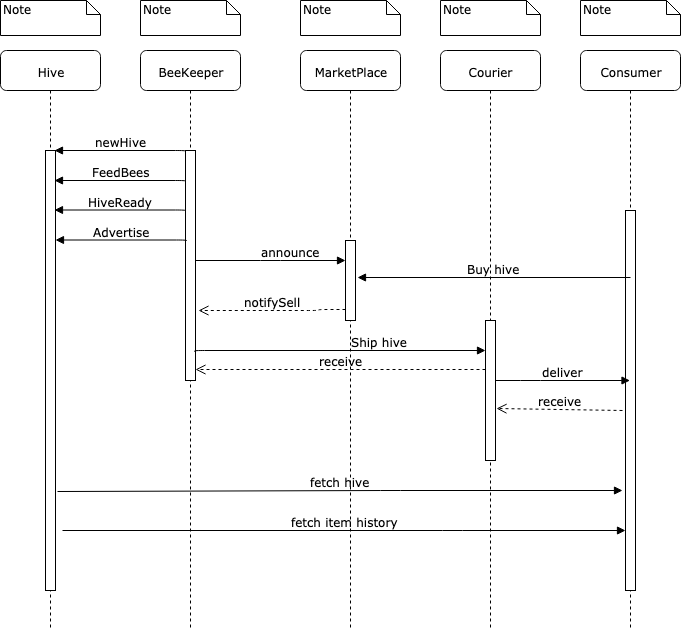

The diagram above was exported from draw.io. Its source (the exported page's mxGraphModel, read from the mxfile embedded in the PNG):
<mxGraphModel dx="1158" dy="528" grid="1" gridSize="10" guides="1" tooltips="1" connect="1" arrows="1" fold="1" page="1" pageScale="1" pageWidth="1100" pageHeight="850" background="#ffffff" math="0" shadow="0">
  <root>
    <mxCell id="0" />
    <mxCell id="1" parent="0" />
    <mxCell id="7baba1c4bc27f4b0-2" value="BeeKeeper" style="shape=umlLifeline;perimeter=lifelinePerimeter;whiteSpace=wrap;html=1;container=1;collapsible=0;recursiveResize=0;outlineConnect=0;rounded=1;shadow=0;comic=0;labelBackgroundColor=none;strokeColor=#000000;strokeWidth=1;fillColor=#FFFFFF;fontFamily=Verdana;fontSize=12;fontColor=#000000;align=center;" parent="1" vertex="1">
      <mxGeometry x="240" y="80" width="100" height="580" as="geometry" />
    </mxCell>
    <mxCell id="7baba1c4bc27f4b0-10" value="" style="html=1;points=[];perimeter=orthogonalPerimeter;rounded=0;shadow=0;comic=0;labelBackgroundColor=none;strokeColor=#000000;strokeWidth=1;fillColor=#FFFFFF;fontFamily=Verdana;fontSize=12;fontColor=#000000;align=center;" parent="7baba1c4bc27f4b0-2" vertex="1">
      <mxGeometry x="45" y="100" width="10" height="230" as="geometry" />
    </mxCell>
    <mxCell id="7baba1c4bc27f4b0-3" value="MarketPlace" style="shape=umlLifeline;perimeter=lifelinePerimeter;whiteSpace=wrap;html=1;container=1;collapsible=0;recursiveResize=0;outlineConnect=0;rounded=1;shadow=0;comic=0;labelBackgroundColor=none;strokeColor=#000000;strokeWidth=1;fillColor=#FFFFFF;fontFamily=Verdana;fontSize=12;fontColor=#000000;align=center;" parent="1" vertex="1">
      <mxGeometry x="400" y="80" width="100" height="580" as="geometry" />
    </mxCell>
    <mxCell id="7baba1c4bc27f4b0-13" value="" style="html=1;points=[];perimeter=orthogonalPerimeter;rounded=0;shadow=0;comic=0;labelBackgroundColor=none;strokeColor=#000000;strokeWidth=1;fillColor=#FFFFFF;fontFamily=Verdana;fontSize=12;fontColor=#000000;align=center;" parent="7baba1c4bc27f4b0-3" vertex="1">
      <mxGeometry x="45" y="190" width="10" height="80" as="geometry" />
    </mxCell>
    <mxCell id="7baba1c4bc27f4b0-4" value="Courier" style="shape=umlLifeline;perimeter=lifelinePerimeter;whiteSpace=wrap;html=1;container=1;collapsible=0;recursiveResize=0;outlineConnect=0;rounded=1;shadow=0;comic=0;labelBackgroundColor=none;strokeColor=#000000;strokeWidth=1;fillColor=#FFFFFF;fontFamily=Verdana;fontSize=12;fontColor=#000000;align=center;" parent="1" vertex="1">
      <mxGeometry x="540" y="80" width="100" height="580" as="geometry" />
    </mxCell>
    <mxCell id="7baba1c4bc27f4b0-5" value="Consumer" style="shape=umlLifeline;perimeter=lifelinePerimeter;whiteSpace=wrap;html=1;container=1;collapsible=0;recursiveResize=0;outlineConnect=0;rounded=1;shadow=0;comic=0;labelBackgroundColor=none;strokeColor=#000000;strokeWidth=1;fillColor=#FFFFFF;fontFamily=Verdana;fontSize=12;fontColor=#000000;align=center;" parent="1" vertex="1">
      <mxGeometry x="680" y="80" width="100" height="580" as="geometry" />
    </mxCell>
    <mxCell id="7baba1c4bc27f4b0-19" value="" style="html=1;points=[];perimeter=orthogonalPerimeter;rounded=0;shadow=0;comic=0;labelBackgroundColor=none;strokeColor=#000000;strokeWidth=1;fillColor=#FFFFFF;fontFamily=Verdana;fontSize=12;fontColor=#000000;align=center;" parent="7baba1c4bc27f4b0-5" vertex="1">
      <mxGeometry x="45" y="160" width="10" height="380" as="geometry" />
    </mxCell>
    <mxCell id="7baba1c4bc27f4b0-8" value="Hive" style="shape=umlLifeline;perimeter=lifelinePerimeter;whiteSpace=wrap;html=1;container=1;collapsible=0;recursiveResize=0;outlineConnect=0;rounded=1;shadow=0;comic=0;labelBackgroundColor=none;strokeColor=#000000;strokeWidth=1;fillColor=#FFFFFF;fontFamily=Verdana;fontSize=12;fontColor=#000000;align=center;" parent="1" vertex="1">
      <mxGeometry x="100" y="80" width="100" height="580" as="geometry" />
    </mxCell>
    <mxCell id="7baba1c4bc27f4b0-9" value="" style="html=1;points=[];perimeter=orthogonalPerimeter;rounded=0;shadow=0;comic=0;labelBackgroundColor=none;strokeColor=#000000;strokeWidth=1;fillColor=#FFFFFF;fontFamily=Verdana;fontSize=12;fontColor=#000000;align=center;" parent="7baba1c4bc27f4b0-8" vertex="1">
      <mxGeometry x="45" y="100" width="10" height="440" as="geometry" />
    </mxCell>
    <mxCell id="7baba1c4bc27f4b0-16" value="" style="html=1;points=[];perimeter=orthogonalPerimeter;rounded=0;shadow=0;comic=0;labelBackgroundColor=none;strokeColor=#000000;strokeWidth=1;fillColor=#FFFFFF;fontFamily=Verdana;fontSize=12;fontColor=#000000;align=center;" parent="1" vertex="1">
      <mxGeometry x="585" y="350" width="10" height="140" as="geometry" />
    </mxCell>
    <mxCell id="7baba1c4bc27f4b0-17" value="Ship hive" style="html=1;verticalAlign=bottom;endArrow=block;labelBackgroundColor=none;fontFamily=Verdana;fontSize=12;edgeStyle=elbowEdgeStyle;elbow=vertical;exitX=0.9;exitY=0.874;exitDx=0;exitDy=0;exitPerimeter=0;" parent="1" source="7baba1c4bc27f4b0-10" target="7baba1c4bc27f4b0-16" edge="1">
      <mxGeometry x="0.614" y="-50" relative="1" as="geometry">
        <mxPoint x="300" y="375" as="sourcePoint" />
        <Array as="points">
          <mxPoint x="530" y="380" />
          <mxPoint x="530" y="370" />
          <mxPoint x="400" y="380" />
          <mxPoint x="530" y="350" />
          <mxPoint x="510" y="320" />
          <mxPoint x="460" y="220" />
        </Array>
        <mxPoint x="-50" y="-50" as="offset" />
      </mxGeometry>
    </mxCell>
    <mxCell id="7baba1c4bc27f4b0-20" value="deliver" style="html=1;verticalAlign=bottom;endArrow=block;labelBackgroundColor=none;fontFamily=Verdana;fontSize=12;edgeStyle=elbowEdgeStyle;elbow=vertical;" parent="1" source="7baba1c4bc27f4b0-16" target="7baba1c4bc27f4b0-5" edge="1">
      <mxGeometry relative="1" as="geometry">
        <mxPoint x="650" y="230" as="sourcePoint" />
        <Array as="points">
          <mxPoint x="630" y="410" />
          <mxPoint x="670" y="390" />
        </Array>
      </mxGeometry>
    </mxCell>
    <mxCell id="7baba1c4bc27f4b0-21" value="notifySell" style="html=1;verticalAlign=bottom;endArrow=open;dashed=1;endSize=8;labelBackgroundColor=none;fontFamily=Verdana;fontSize=12;edgeStyle=elbowEdgeStyle;elbow=horizontal;exitX=0.2;exitY=0.863;exitDx=0;exitDy=0;exitPerimeter=0;" parent="1" edge="1">
      <mxGeometry relative="1" as="geometry">
        <mxPoint x="298" y="340" as="targetPoint" />
        <Array as="points">
          <mxPoint x="418" y="340" />
          <mxPoint x="358" y="340" />
          <mxPoint x="668" y="270" />
          <mxPoint x="698" y="270" />
        </Array>
        <mxPoint x="445" y="339" as="sourcePoint" />
      </mxGeometry>
    </mxCell>
    <mxCell id="7baba1c4bc27f4b0-29" value="fetch hive" style="html=1;verticalAlign=bottom;endArrow=block;labelBackgroundColor=none;fontFamily=Verdana;fontSize=12;elbow=vertical;exitX=1.2;exitY=0.775;exitDx=0;exitDy=0;exitPerimeter=0;entryX=-0.3;entryY=0.737;entryDx=0;entryDy=0;entryPerimeter=0;" parent="1" source="7baba1c4bc27f4b0-9" target="7baba1c4bc27f4b0-19" edge="1">
      <mxGeometry relative="1" as="geometry">
        <mxPoint x="160" y="590" as="sourcePoint" />
        <mxPoint x="720" y="520" as="targetPoint" />
        <Array as="points">
          <mxPoint x="490" y="520" />
        </Array>
      </mxGeometry>
    </mxCell>
    <mxCell id="7baba1c4bc27f4b0-11" value="newHive" style="html=1;verticalAlign=bottom;endArrow=block;labelBackgroundColor=none;fontFamily=Verdana;fontSize=12;edgeStyle=elbowEdgeStyle;elbow=vertical;exitX=0;exitY=0.004;exitDx=0;exitDy=0;exitPerimeter=0;entryX=0.9;entryY=0;entryDx=0;entryDy=0;entryPerimeter=0;" parent="1" source="7baba1c4bc27f4b0-10" target="7baba1c4bc27f4b0-9" edge="1">
      <mxGeometry relative="1" as="geometry">
        <mxPoint x="240" y="250" as="sourcePoint" />
        <mxPoint x="160" y="180" as="targetPoint" />
        <Array as="points">
          <mxPoint x="160" y="180" />
        </Array>
      </mxGeometry>
    </mxCell>
    <mxCell id="7baba1c4bc27f4b0-14" value="announce" style="html=1;verticalAlign=bottom;endArrow=block;labelBackgroundColor=none;fontFamily=Verdana;fontSize=12;edgeStyle=elbowEdgeStyle;elbow=vertical;" parent="1" source="7baba1c4bc27f4b0-10" edge="1">
      <mxGeometry x="0.2667" relative="1" as="geometry">
        <mxPoint x="370" y="200" as="sourcePoint" />
        <mxPoint x="445" y="290" as="targetPoint" />
        <Array as="points">
          <mxPoint x="370" y="290" />
          <mxPoint x="340" y="300" />
          <mxPoint x="350" y="310" />
          <mxPoint x="360" y="270" />
        </Array>
        <mxPoint as="offset" />
      </mxGeometry>
    </mxCell>
    <mxCell id="7baba1c4bc27f4b0-40" value="Note" style="shape=note;whiteSpace=wrap;html=1;size=14;verticalAlign=top;align=left;spacingTop=-6;rounded=0;shadow=0;comic=0;labelBackgroundColor=none;strokeColor=#000000;strokeWidth=1;fillColor=#FFFFFF;fontFamily=Verdana;fontSize=12;fontColor=#000000;" parent="1" vertex="1">
      <mxGeometry x="100" y="30" width="100" height="35" as="geometry" />
    </mxCell>
    <mxCell id="7baba1c4bc27f4b0-41" value="Note" style="shape=note;whiteSpace=wrap;html=1;size=14;verticalAlign=top;align=left;spacingTop=-6;rounded=0;shadow=0;comic=0;labelBackgroundColor=none;strokeColor=#000000;strokeWidth=1;fillColor=#FFFFFF;fontFamily=Verdana;fontSize=12;fontColor=#000000;" parent="1" vertex="1">
      <mxGeometry x="240" y="30" width="100" height="35" as="geometry" />
    </mxCell>
    <mxCell id="7baba1c4bc27f4b0-42" value="Note" style="shape=note;whiteSpace=wrap;html=1;size=14;verticalAlign=top;align=left;spacingTop=-6;rounded=0;shadow=0;comic=0;labelBackgroundColor=none;strokeColor=#000000;strokeWidth=1;fillColor=#FFFFFF;fontFamily=Verdana;fontSize=12;fontColor=#000000;" parent="1" vertex="1">
      <mxGeometry x="400" y="30" width="100" height="35" as="geometry" />
    </mxCell>
    <mxCell id="7baba1c4bc27f4b0-43" value="Note" style="shape=note;whiteSpace=wrap;html=1;size=14;verticalAlign=top;align=left;spacingTop=-6;rounded=0;shadow=0;comic=0;labelBackgroundColor=none;strokeColor=#000000;strokeWidth=1;fillColor=#FFFFFF;fontFamily=Verdana;fontSize=12;fontColor=#000000;" parent="1" vertex="1">
      <mxGeometry x="540" y="30" width="100" height="35" as="geometry" />
    </mxCell>
    <mxCell id="7baba1c4bc27f4b0-44" value="Note" style="shape=note;whiteSpace=wrap;html=1;size=14;verticalAlign=top;align=left;spacingTop=-6;rounded=0;shadow=0;comic=0;labelBackgroundColor=none;strokeColor=#000000;strokeWidth=1;fillColor=#FFFFFF;fontFamily=Verdana;fontSize=12;fontColor=#000000;" parent="1" vertex="1">
      <mxGeometry x="680" y="30" width="100" height="35" as="geometry" />
    </mxCell>
    <mxCell id="IOuVjk6feEL00DJ6e9K--1" value="&lt;div&gt;FeedBees&lt;/div&gt;" style="html=1;verticalAlign=bottom;endArrow=block;labelBackgroundColor=none;fontFamily=Verdana;fontSize=12;edgeStyle=elbowEdgeStyle;elbow=vertical;exitX=0;exitY=0.004;exitDx=0;exitDy=0;exitPerimeter=0;entryX=0.9;entryY=0;entryDx=0;entryDy=0;entryPerimeter=0;" edge="1" parent="1">
      <mxGeometry relative="1" as="geometry">
        <mxPoint x="285" y="211" as="sourcePoint" />
        <mxPoint x="154" y="210" as="targetPoint" />
        <Array as="points">
          <mxPoint x="160" y="210" />
        </Array>
      </mxGeometry>
    </mxCell>
    <mxCell id="IOuVjk6feEL00DJ6e9K--2" value="Advertise" style="html=1;verticalAlign=bottom;endArrow=block;labelBackgroundColor=none;fontFamily=Verdana;fontSize=12;edgeStyle=elbowEdgeStyle;elbow=vertical;exitX=0;exitY=0.004;exitDx=0;exitDy=0;exitPerimeter=0;entryX=0.9;entryY=0;entryDx=0;entryDy=0;entryPerimeter=0;" edge="1" parent="1">
      <mxGeometry relative="1" as="geometry">
        <mxPoint x="286" y="270.5" as="sourcePoint" />
        <mxPoint x="155" y="269.5" as="targetPoint" />
        <Array as="points">
          <mxPoint x="161" y="269.5" />
        </Array>
      </mxGeometry>
    </mxCell>
    <mxCell id="IOuVjk6feEL00DJ6e9K--3" value="HiveReady" style="html=1;verticalAlign=bottom;endArrow=block;labelBackgroundColor=none;fontFamily=Verdana;fontSize=12;edgeStyle=elbowEdgeStyle;elbow=vertical;exitX=0;exitY=0.004;exitDx=0;exitDy=0;exitPerimeter=0;entryX=0.9;entryY=0;entryDx=0;entryDy=0;entryPerimeter=0;" edge="1" parent="1">
      <mxGeometry relative="1" as="geometry">
        <mxPoint x="285" y="240.5" as="sourcePoint" />
        <mxPoint x="154" y="239.5" as="targetPoint" />
        <Array as="points">
          <mxPoint x="160" y="239.5" />
        </Array>
      </mxGeometry>
    </mxCell>
    <mxCell id="IOuVjk6feEL00DJ6e9K--6" value="fetch item history" style="html=1;verticalAlign=bottom;endArrow=block;labelBackgroundColor=none;fontFamily=Verdana;fontSize=12;elbow=vertical;" edge="1" parent="1">
      <mxGeometry relative="1" as="geometry">
        <mxPoint x="162" y="560" as="sourcePoint" />
        <mxPoint x="725" y="560" as="targetPoint" />
        <Array as="points">
          <mxPoint x="552" y="560" />
        </Array>
      </mxGeometry>
    </mxCell>
    <mxCell id="IOuVjk6feEL00DJ6e9K--7" value="receive" style="html=1;verticalAlign=bottom;endArrow=open;dashed=1;endSize=8;labelBackgroundColor=none;fontFamily=Verdana;fontSize=12;edgeStyle=elbowEdgeStyle;elbow=horizontal;" edge="1" parent="1" source="7baba1c4bc27f4b0-16">
      <mxGeometry relative="1" as="geometry">
        <mxPoint x="295" y="399" as="targetPoint" />
        <Array as="points">
          <mxPoint x="355" y="399" />
          <mxPoint x="665" y="329" />
          <mxPoint x="695" y="329" />
        </Array>
        <mxPoint x="580" y="399" as="sourcePoint" />
      </mxGeometry>
    </mxCell>
    <mxCell id="IOuVjk6feEL00DJ6e9K--8" value="receive" style="html=1;verticalAlign=bottom;endArrow=open;dashed=1;endSize=8;labelBackgroundColor=none;fontFamily=Verdana;fontSize=12;elbow=horizontal;entryX=1.1;entryY=0.629;entryDx=0;entryDy=0;entryPerimeter=0;" edge="1" parent="1" target="7baba1c4bc27f4b0-16">
      <mxGeometry relative="1" as="geometry">
        <mxPoint x="600" y="440" as="targetPoint" />
        <mxPoint x="722" y="440" as="sourcePoint" />
      </mxGeometry>
    </mxCell>
    <mxCell id="IOuVjk6feEL00DJ6e9K--10" value="Buy hive" style="html=1;verticalAlign=bottom;endArrow=block;labelBackgroundColor=none;fontFamily=Verdana;fontSize=12;elbow=vertical;entryX=1.2;entryY=0.463;entryDx=0;entryDy=0;entryPerimeter=0;" edge="1" parent="1" target="7baba1c4bc27f4b0-13">
      <mxGeometry relative="1" as="geometry">
        <mxPoint x="730" y="307" as="sourcePoint" />
        <mxPoint x="460" y="309" as="targetPoint" />
      </mxGeometry>
    </mxCell>
  </root>
</mxGraphModel>